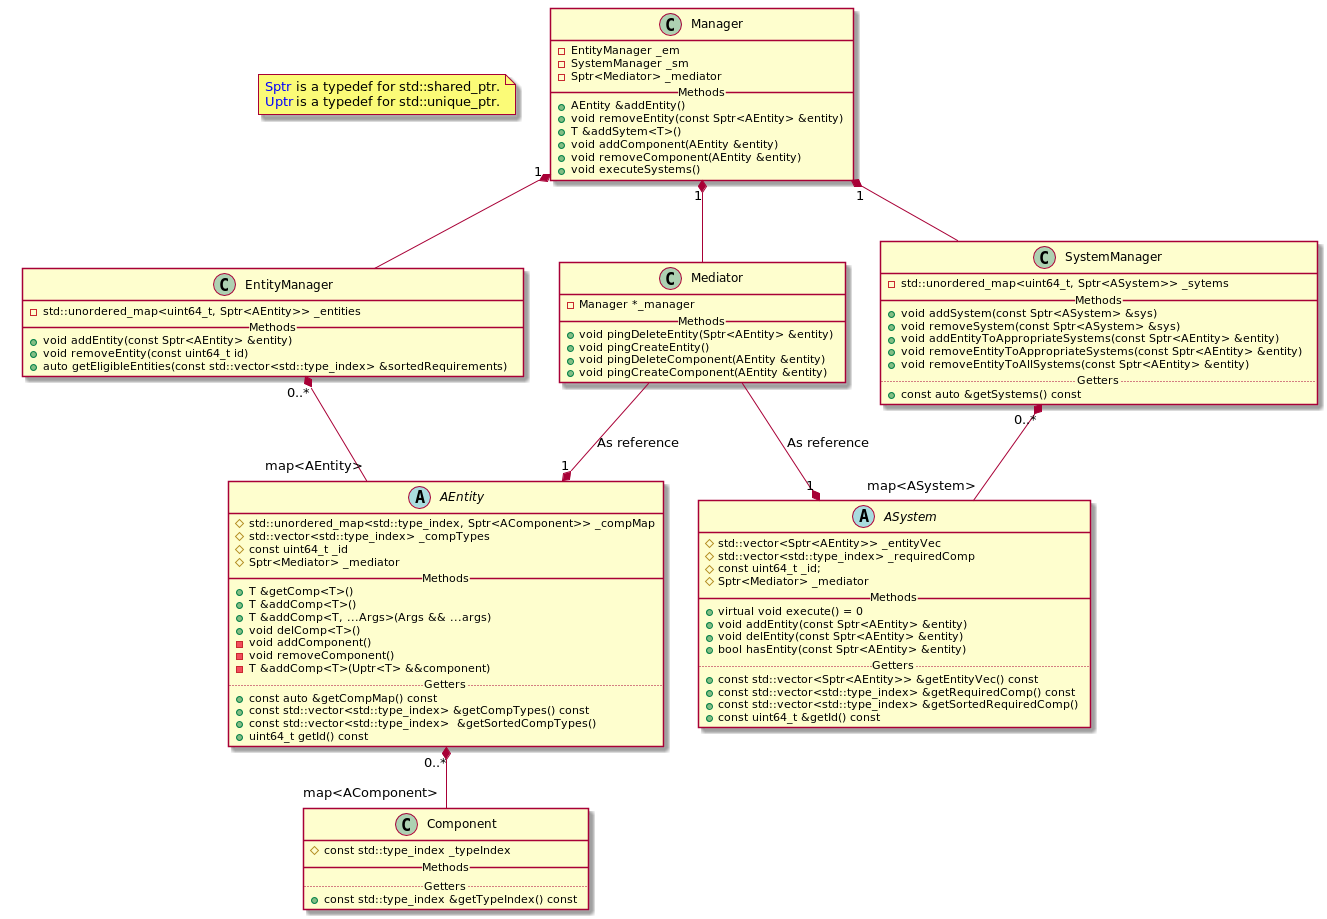

The diagram above was rendered by PlantUML. Its source (embedded in the PNG):
@startuml

note as N1
<color:blue>Sptr</color> is a typedef for std::shared_ptr.
<color:blue>Uptr</color> is a typedef for std::unique_ptr.
end note

together {
class EntityManager
class Mediator
class SystemManager
}

together {
class ASystem
class AEntity
}

class Manager {
- EntityManager _em
- SystemManager _sm
- Sptr<Mediator> _mediator
__ Methods __
+ AEntity &addEntity()
+ void removeEntity(const Sptr<AEntity> &entity)
+ T &addSytem<T>()
+ void addComponent(AEntity &entity)
+ void removeComponent(AEntity &entity)
+ void executeSystems()
}

abstract class ASystem {
# std::vector<Sptr<AEntity>> _entityVec
# std::vector<std::type_index> _requiredComp
# const uint64_t _id;
# Sptr<Mediator> _mediator
__ Methods __
+ virtual void execute() = 0
+ void addEntity(const Sptr<AEntity> &entity)
+ void delEntity(const Sptr<AEntity> &entity)
+ bool hasEntity(const Sptr<AEntity> &entity)
.. Getters ..
+ const std::vector<Sptr<AEntity>> &getEntityVec() const
+ const std::vector<std::type_index> &getRequiredComp() const
+ const std::vector<std::type_index> &getSortedRequiredComp()
+ const uint64_t &getId() const
}

abstract class AEntity {
# std::unordered_map<std::type_index, Sptr<AComponent>> _compMap
# std::vector<std::type_index> _compTypes
# const uint64_t _id
# Sptr<Mediator> _mediator
__ Methods __
+ T &getComp<T>()
+ T &addComp<T>()
+ T &addComp<T, ...Args>(Args && ...args)
+ void delComp<T>()
- void addComponent()
- void removeComponent()
- T &addComp<T>(Uptr<T> &&component)
.. Getters ..
+ const auto &getCompMap() const
+ const std::vector<std::type_index> &getCompTypes() const
+ const std::vector<std::type_index>  &getSortedCompTypes()
+ uint64_t getId() const
}

class Component {
# const std::type_index _typeIndex
__ Methods __
.. Getters ..
+ const std::type_index &getTypeIndex() const
}

class EntityManager {
- std::unordered_map<uint64_t, Sptr<AEntity>> _entities
__ Methods __
+ void addEntity(const Sptr<AEntity> &entity)
+ void removeEntity(const uint64_t id)
+ auto getEligibleEntities(const std::vector<std::type_index> &sortedRequirements)
}

class SystemManager {
- std::unordered_map<uint64_t, Sptr<ASystem>> _sytems
__ Methods __
+ void addSystem(const Sptr<ASystem> &sys)
+ void removeSystem(const Sptr<ASystem> &sys)
+ void addEntityToAppropriateSystems(const Sptr<AEntity> &entity)
+ void removeEntityToAppropriateSystems(const Sptr<AEntity> &entity)
+ void removeEntityToAllSystems(const Sptr<AEntity> &entity)
.. Getters ..
+ const auto &getSystems() const
}

class Mediator {
- Manager *_manager
__ Methods __
+ void pingDeleteEntity(Sptr<AEntity> &entity)
+ void pingCreateEntity()
+ void pingDeleteComponent(AEntity &entity)
+ void pingCreateComponent(AEntity &entity)
}

ASystem "1" *-- Mediator : "As reference"
AEntity "1" *-- Mediator : "As reference"
Manager "1" *-- Mediator
Manager "1" *-- EntityManager
Manager "1" *-- SystemManager
SystemManager "0..*" *-- "map<ASystem>" ASystem
EntityManager "0..*" *-- "map<AEntity>" AEntity
AEntity "0..*" *-- "map<AComponent>" Component

@enduml